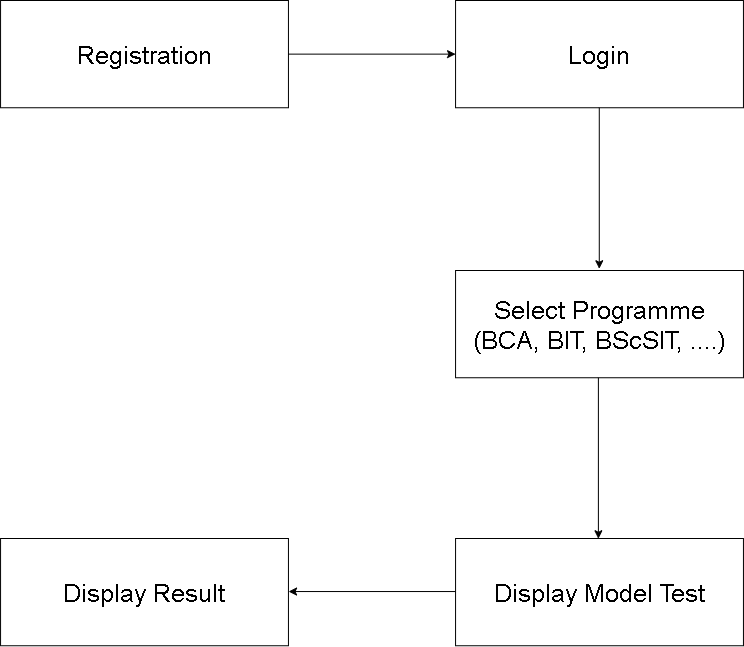

The diagram above was exported from draw.io. Its source (the exported page's mxGraphModel, read from the mxfile embedded in the PNG):
<mxGraphModel dx="864" dy="508" grid="1" gridSize="10" guides="1" tooltips="1" connect="1" arrows="1" fold="1" page="0" pageScale="1" pageWidth="850" pageHeight="1100" math="0" shadow="0">
  <root>
    <mxCell id="0" />
    <mxCell id="1" parent="0" />
    <mxCell id="UCYtc1T_xTY6HcscfHiV-14" value="&lt;font style=&quot;font-size: 25px;&quot;&gt;Select Programme&lt;br&gt;(BCA, BIT, BScSIT, ....)&lt;br&gt;&lt;/font&gt;" style="whiteSpace=wrap;html=1;" parent="1" vertex="1">
      <mxGeometry x="526.06" y="370" width="287.89" height="107.25" as="geometry" />
    </mxCell>
    <mxCell id="UCYtc1T_xTY6HcscfHiV-16" value="&lt;font style=&quot;&quot;&gt;&lt;font style=&quot;font-size: 25px;&quot;&gt;Login&lt;/font&gt;&lt;br&gt;&lt;/font&gt;" style="whiteSpace=wrap;html=1;" parent="1" vertex="1">
      <mxGeometry x="526.0600000000001" y="100" width="287.89" height="107.25" as="geometry" />
    </mxCell>
    <mxCell id="UCYtc1T_xTY6HcscfHiV-17" value="&lt;font style=&quot;&quot;&gt;&lt;font style=&quot;font-size: 25px;&quot;&gt;Registration&lt;/font&gt;&lt;br&gt;&lt;/font&gt;" style="whiteSpace=wrap;html=1;" parent="1" vertex="1">
      <mxGeometry x="71.06000000000012" y="100" width="287.89" height="107.25" as="geometry" />
    </mxCell>
    <mxCell id="UCYtc1T_xTY6HcscfHiV-21" value="&lt;font style=&quot;&quot;&gt;&lt;font style=&quot;font-size: 25px;&quot;&gt;Display Model Test&lt;/font&gt;&lt;br&gt;&lt;/font&gt;" style="whiteSpace=wrap;html=1;" parent="1" vertex="1">
      <mxGeometry x="526.06" y="638" width="287.89" height="107.25" as="geometry" />
    </mxCell>
    <mxCell id="UCYtc1T_xTY6HcscfHiV-23" value="&lt;font style=&quot;&quot;&gt;&lt;font style=&quot;font-size: 25px;&quot;&gt;Display Result&lt;/font&gt;&lt;br&gt;&lt;/font&gt;" style="whiteSpace=wrap;html=1;" parent="1" vertex="1">
      <mxGeometry x="71.05999999999995" y="638" width="287.89" height="107.25" as="geometry" />
    </mxCell>
    <mxCell id="zXpIwZwMJ8DW2PfeJFw_-2" value="" style="endArrow=classic;html=1;rounded=0;exitX=0.5;exitY=1;exitDx=0;exitDy=0;entryX=0.5;entryY=0;entryDx=0;entryDy=0;" parent="1" edge="1">
      <mxGeometry width="50" height="50" relative="1" as="geometry">
        <mxPoint x="669.78" y="207.25" as="sourcePoint" />
        <mxPoint x="669.78" y="368.25" as="targetPoint" />
      </mxGeometry>
    </mxCell>
    <mxCell id="B2xWMcTafnaXTphtFiDE-1" value="" style="endArrow=classic;html=1;rounded=0;exitX=1;exitY=0.5;exitDx=0;exitDy=0;entryX=0;entryY=0.5;entryDx=0;entryDy=0;" parent="1" source="UCYtc1T_xTY6HcscfHiV-17" target="UCYtc1T_xTY6HcscfHiV-16" edge="1">
      <mxGeometry width="50" height="50" relative="1" as="geometry">
        <mxPoint x="359" y="153.44" as="sourcePoint" />
        <mxPoint x="530" y="153.44" as="targetPoint" />
      </mxGeometry>
    </mxCell>
    <mxCell id="B2xWMcTafnaXTphtFiDE-2" value="" style="endArrow=classic;html=1;rounded=0;exitX=0.5;exitY=1;exitDx=0;exitDy=0;entryX=0.5;entryY=0;entryDx=0;entryDy=0;" parent="1" edge="1">
      <mxGeometry width="50" height="50" relative="1" as="geometry">
        <mxPoint x="668.89" y="477.25" as="sourcePoint" />
        <mxPoint x="668.89" y="638.25" as="targetPoint" />
      </mxGeometry>
    </mxCell>
    <mxCell id="B2xWMcTafnaXTphtFiDE-3" value="" style="endArrow=classic;html=1;rounded=0;exitX=1;exitY=0.5;exitDx=0;exitDy=0;entryX=0;entryY=0.5;entryDx=0;entryDy=0;" parent="1" edge="1">
      <mxGeometry width="50" height="50" relative="1" as="geometry">
        <mxPoint x="526.06" y="691.04" as="sourcePoint" />
        <mxPoint x="359.06" y="691.04" as="targetPoint" />
      </mxGeometry>
    </mxCell>
  </root>
</mxGraphModel>